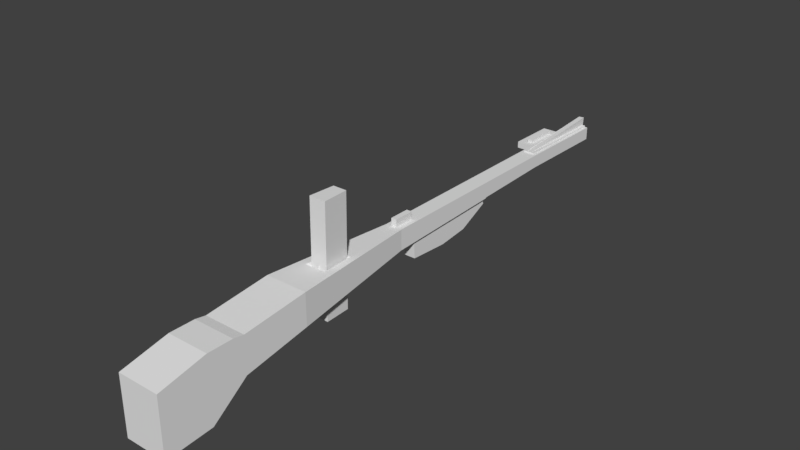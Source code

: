 # Source: rifle.blend  (saved by Blender 2.78.0; exported with 4.5.12 LTS)
import bpy
from mathutils import Matrix  # noqa: F401  (used for matrix-valued properties, if any)

bpy.ops.wm.read_factory_settings(use_empty=True)
scene = bpy.context.scene
scene.name = 'Scene'

# ---- collections
col_collection_1 = bpy.data.collections.new('Collection 1'); scene.collection.children.link(col_collection_1)

# ---- world
world_world = bpy.data.worlds.new('World'); scene.world = world_world
world_world.color = (0.05088, 0.05088, 0.05088)
world_world.use_sun_shadow = False
world_world.sun_shadow_jitter_overblur = 0.0
world_world.cycles.sampling_method = 'MANUAL'

# ---- meshes
me_cube_002 = bpy.data.meshes.new('Cube.002')
me_cube_002.from_pydata([(-0.2599, 0.03097, -0.1367), (-0.2599, 0.03039, 0.1287), (-0.2599, 2.551, -0.04427), (-0.2599, 2.552, 0.1287), (-0.0333, 0.03097, -0.1367), (-0.0333, 0.03039, 0.1287), (-0.0333, 2.551, -0.04427), (-0.0333, 2.552, 0.1287), (-0.2599, 2.275, -0.05307), (-0.2599, 1.861, -0.06627), (-0.2599, 1.447, -0.07946), (-0.2599, 1.411, -0.09266), (-0.2599, 0.9971, -0.1059), (-0.2599, 0.583, -0.1191), (-0.2599, 0.5827, 0.1287), (-0.2599, 0.997, 0.1287), (-0.2599, 1.411, 0.1287), (-0.2599, 1.447, 0.1287), (-0.2599, 1.861, 0.1287), (-0.2599, 2.276, 0.1287), (-0.0333, 0.583, -0.1191), (-0.0333, 0.9971, -0.1059), (-0.0333, 1.411, -0.09266), (-0.0333, 1.447, -0.07946), (-0.0333, 1.861, -0.06627), (-0.0333, 2.275, -0.05307), (-0.0333, 2.276, 0.1287), (-0.0333, 1.861, 0.1287), (-0.0333, 1.447, 0.1287), (-0.0333, 1.411, 0.1287), (-0.0333, 0.997, 0.1287), (-0.0333, 0.5827, 0.1287), (-0.0333, -0.2508, 0.1287), (-0.0333, -0.25, -0.1456), (-0.2599, -0.2508, 0.1287), (-0.2599, -0.25, -0.1456), (-0.4288, -2.015, 0.1525), (-0.4288, -2.014, -0.274), (0.1355, -2.015, 0.1525), (0.1355, -2.014, -0.274), (-0.2599, 3.85, -0.0545), (-0.2599, 3.851, 0.1185), (-0.0333, 3.85, -0.0545), (-0.0333, 3.851, 0.1185), (-0.1466, 2.551, -0.04427), (-0.1466, 2.552, 0.1287), (-0.1466, 0.03097, -0.1367), (-0.1466, 0.03039, 0.1287), (-0.1466, -3.998, -0.8317), (-0.1466, -3.998, -0.04647), (-0.1466, 2.276, 0.1287), (-0.1466, 1.861, 0.1287), (-0.1466, 1.447, 0.1287), (-0.1466, 1.411, 0.1287), (-0.1466, 0.997, 0.1287), (-0.1466, 0.5827, 0.1287), (-0.1466, 2.275, -0.05307), (-0.1466, 1.861, -0.06627), (-0.1466, 1.447, -0.07946), (-0.1466, 1.411, -0.09266), (-0.1466, 0.9971, -0.1059), (-0.1466, 0.583, -0.1191), (-0.1466, -2.89, -0.424), (-0.1466, -2.89, 0.0625), (-0.1466, -3.034, -0.533), (-0.1466, -3.373, -0.7873), (-0.1466, -3.034, 0.08671), (-0.1466, -3.373, 0.08671), (-0.1466, -0.2508, 0.1287), (-0.1466, -0.25, -0.1456), (-0.1466, -2.015, 0.1525), (-0.1466, -2.014, -0.274), (-0.1466, 3.85, -0.0545), (-0.1466, 3.851, 0.1185), (-0.1844, 2.551, -0.04427), (-0.2222, 2.551, -0.04427), (-0.1844, 0.03039, 0.1287), (-0.2222, 0.03039, 0.1287), (-0.1844, 2.275, -0.05307), (-0.2222, 2.275, -0.05307), (-0.1844, 1.861, -0.06627), (-0.2222, 1.861, -0.06627), (-0.1844, 1.447, -0.07946), (-0.2222, 1.447, -0.07946), (-0.1844, 1.411, -0.09266), (-0.2222, 1.411, -0.09266), (-0.2222, 0.9971, -0.1059), (-0.2222, 0.583, -0.1191), (-0.1844, -0.25, -0.1456), (-0.2222, -0.25, -0.1456), (-0.2407, -2.014, -0.274), (-0.3347, -2.014, -0.274), (-0.1844, 3.85, -0.0545), (-0.2222, 3.85, -0.0545), (-0.2222, 2.552, 0.1287), (-0.1844, 2.552, 0.1287), (-0.2222, 0.03097, -0.1367), (-0.1844, 0.03097, -0.1367), (-0.2222, 2.276, 0.1287), (-0.1844, 2.276, 0.1287), (-0.2222, 1.861, 0.1287), (-0.1844, 1.861, 0.1287), (-0.2222, 1.447, 0.1287), (-0.1844, 1.447, 0.1287), (-0.2222, 1.411, 0.1287), (-0.1844, 1.411, 0.1287), (-0.2222, 0.997, 0.1287), (-0.1844, 0.997, 0.1287), (-0.2222, 0.5827, 0.1287), (-0.1844, 0.5827, 0.1287), (-0.2222, -0.2508, 0.1287), (-0.1844, -0.2508, 0.1287), (-0.3347, -2.015, 0.1525), (-0.2407, -2.015, 0.1525), (-0.2222, 3.851, 0.1185), (-0.1844, 3.851, 0.1185), (-0.1089, 2.552, 0.1287), (-0.07108, 2.552, 0.1287), (-0.1089, 0.03097, -0.1367), (-0.07108, 0.03097, -0.1367), (-0.1089, 2.276, 0.1287), (-0.07108, 2.276, 0.1287), (-0.1089, 1.861, 0.1287), (-0.07108, 1.861, 0.1287), (-0.1089, 1.447, 0.1287), (-0.07108, 1.447, 0.1287), (-0.1089, 1.411, 0.1287), (-0.07108, 1.411, 0.1287), (-0.1089, 0.997, 0.1287), (-0.07108, 0.997, 0.1287), (-0.1089, 0.5827, 0.1287), (-0.07108, 0.5827, 0.1287), (-0.1089, -0.2508, 0.1287), (-0.07108, -0.2508, 0.1287), (-0.05258, -2.015, 0.1525), (0.04146, -2.015, 0.1525), (-0.1089, 3.851, 0.1185), (-0.07108, 3.851, 0.1185), (-0.07108, 2.551, -0.04427), (-0.1089, 2.551, -0.04427), (-0.07108, 0.03039, 0.1287), (-0.1089, 0.03039, 0.1287), (-0.07108, 2.275, -0.05307), (-0.1089, 2.275, -0.05307), (-0.07108, 1.861, -0.06627), (-0.1089, 1.861, -0.06627), (-0.07108, 1.447, -0.07946), (-0.1089, 1.447, -0.07946), (-0.07108, 1.411, -0.09266), (-0.1089, 1.411, -0.09266), (-0.07108, 0.9971, -0.1059), (-0.07108, 0.583, -0.1191), (-0.07108, -0.25, -0.1456), (-0.1089, -0.25, -0.1456), (0.04146, -2.014, -0.274), (-0.05258, -2.014, -0.274), (-0.07108, 3.85, -0.0545), (-0.1089, 3.85, -0.0545), (-0.2599, 0.03068, -0.003983), (-0.2599, 2.551, 0.04221), (-0.2599, 0.5829, 0.004816), (-0.2599, 0.9971, 0.01142), (-0.2599, 1.411, 0.01801), (-0.2599, 1.447, 0.02461), (-0.2599, 1.861, 0.03121), (-0.2599, 2.275, 0.03781), (-0.2599, -0.2504, -0.008461), (-0.4288, -2.015, -0.06079), (-0.2599, 3.851, 0.03198), (-0.2222, 3.851, 0.03198), (-0.1844, 3.851, 0.03198), (-0.0333, 2.551, 0.04221), (-0.0333, 0.03068, -0.003983), (-0.0333, 2.275, 0.03781), (-0.0333, 1.861, 0.03121), (-0.0333, 1.447, 0.02461), (-0.0333, 1.411, 0.01801), (-0.0333, 0.9971, 0.01142), (-0.0333, 0.5829, 0.004816), (-0.0333, -0.2504, -0.008461), (0.1355, -2.015, -0.06079), (-0.0333, 3.851, 0.03198), (-0.1089, 3.851, 0.03198), (-0.07108, 3.851, 0.03198), (-0.1844, 2.552, 0.1483), (-0.1466, 2.552, 0.1483), (-0.1844, 3.851, 0.1381), (-0.1466, 3.851, 0.1381), (-0.2222, 2.552, 0.1483), (-0.2222, 3.851, 0.1381), (-0.1089, 2.552, 0.1483), (-0.07108, 2.552, 0.1483), (-0.1089, 3.851, 0.1381), (-0.07108, 3.851, 0.1381), (-0.1925, 2.555, 0.1403), (-0.1549, 2.555, 0.1433), (-0.176, 3.85, 0.2491), (-0.1384, 3.849, 0.2521), (-0.1172, 2.554, 0.1463), (-0.1007, 3.849, 0.2551), (-0.1089, 0.03039, 0.2318), (-0.1466, 0.03039, 0.2318), (-0.1844, -0.2508, 0.2318), (-0.1466, -0.2508, 0.2318), (-0.1844, 0.03039, 0.2318), (-0.1089, -0.2508, 0.2318), (-0.1655, -0.2508, 0.1287), (-0.1936, -2.015, 0.1525), (-0.1466, -1.133, 0.1406), (-0.2033, -0.2508, 0.1287), (-0.2877, -2.015, 0.1525), (-0.2125, -1.133, 0.1406), (-0.2784, -1.133, 0.1406), (-0.1277, -0.2508, 0.1287), (-0.08996, -0.2508, 0.1287), (-0.0996, -2.015, 0.1525), (-0.005558, -2.015, 0.1525), (-0.01481, -1.133, 0.1406), (-0.08072, -1.133, 0.1406), (-0.04776, -1.133, 0.1406), (-0.2455, -1.133, 0.1406), (-0.1796, -1.133, 0.1406), (-0.1137, -1.133, 0.1406), (-0.1561, -0.2508, 0.1287), (-0.1701, -2.015, 0.1525), (-0.1466, -1.574, 0.1465), (-0.1938, -0.2508, 0.1287), (-0.2642, -2.015, 0.1525), (-0.2266, -1.574, 0.1465), (-0.3066, -1.574, 0.1465), (-0.1183, -0.2508, 0.1287), (-0.08052, -0.2508, 0.1287), (-0.07609, -2.015, 0.1525), (0.01795, -2.015, 0.1525), (0.01333, -1.574, 0.1465), (-0.06665, -1.574, 0.1465), (-0.175, -0.2508, 0.1287), (-0.2172, -2.015, 0.1525), (-0.1466, -0.6919, 0.1346), (-0.2127, -0.2508, 0.1287), (-0.3112, -2.015, 0.1525), (-0.1985, -0.6919, 0.1346), (-0.2503, -0.6919, 0.1346), (-0.1372, -0.2508, 0.1287), (-0.09941, -0.2508, 0.1287), (-0.1231, -2.015, 0.1525), (-0.02907, -2.015, 0.1525), (-0.04294, -0.6919, 0.1346), (-0.09478, -0.6919, 0.1346), (-0.02666, -1.574, 0.1465), (-0.06886, -0.6919, 0.1346), (-0.03128, -1.133, 0.1406), (-0.06424, -1.133, 0.1406), (-0.2666, -1.574, 0.1465), (-0.2244, -0.6919, 0.1346), (-0.229, -1.133, 0.1406), (-0.262, -1.133, 0.1406), (-0.1866, -1.574, 0.1465), (-0.1725, -0.6919, 0.1346), (-0.1631, -1.133, 0.1406), (-0.1961, -1.133, 0.1406), (-0.1066, -1.574, 0.1465), (-0.1207, -0.6919, 0.1346), (-0.09719, -1.133, 0.1406), (-0.1301, -1.133, 0.1406), (-0.1337, -0.6919, 0.1346), (-0.1077, -0.6919, 0.1346), (-0.08664, -1.574, 0.1465), (-0.1855, -0.6919, 0.1346), (-0.1596, -0.6919, 0.1346), (-0.1666, -1.574, 0.1465), (-0.2373, -0.6919, 0.1346), (-0.2114, -0.6919, 0.1346), (-0.2466, -1.574, 0.1465), (-0.08182, -0.6919, 0.1346), (-0.0559, -0.6919, 0.1346), (-0.006665, -1.574, 0.1465), (-0.04665, -1.574, 0.1465), (-0.2866, -1.574, 0.1465), (-0.2066, -1.574, 0.1465), (-0.1266, -1.574, 0.1465), (-0.06424, -1.133, 0.1406), (-0.04776, -1.133, 0.1406), (-0.229, -1.133, 0.1406), (-0.2125, -1.133, 0.1406), (-0.262, -1.133, 0.1406), (-0.2455, -1.133, 0.1406), (-0.1631, -1.133, 0.1406), (-0.1466, -1.133, 0.1406), (-0.1961, -1.133, 0.1406), (-0.1796, -1.133, 0.1406), (-0.09719, -1.133, 0.1406), (-0.08072, -1.133, 0.1406), (-0.1301, -1.133, 0.1406), (-0.1137, -1.133, 0.1406), (-0.1466, -1.574, 0.1465), (-0.2266, -1.574, 0.1465), (-0.06665, -1.574, 0.1465), (-0.02666, -1.574, 0.1465), (-0.03128, -1.133, 0.1406), (-0.2666, -1.574, 0.1465), (-0.1866, -1.574, 0.1465), (-0.1066, -1.574, 0.1465), (-0.08664, -1.574, 0.1465), (-0.1666, -1.574, 0.1465), (-0.2466, -1.574, 0.1465), (-0.006665, -1.574, 0.1465), (-0.04665, -1.574, 0.1465), (-0.2866, -1.574, 0.1465), (-0.2066, -1.574, 0.1465), (-0.1266, -1.574, 0.1465), (-0.08084, -1.178, 0.1067), (-0.06769, -1.178, 0.1067), (-0.2124, -1.178, 0.1067), (-0.1993, -1.178, 0.1067), (-0.2387, -1.178, 0.1067), (-0.2256, -1.178, 0.1067), (-0.1598, -1.178, 0.1067), (-0.1466, -1.178, 0.1067), (-0.1861, -1.178, 0.1067), (-0.1729, -1.178, 0.1067), (-0.1072, -1.178, 0.1067), (-0.094, -1.178, 0.1067), (-0.1335, -1.178, 0.1067), (-0.1203, -1.178, 0.1067), (-0.1466, -1.53, 0.1114), (-0.2105, -1.53, 0.1114), (-0.08277, -1.53, 0.1114), (-0.05084, -1.53, 0.1114), (-0.05453, -1.178, 0.1067), (-0.2424, -1.53, 0.1114), (-0.1786, -1.53, 0.1114), (-0.1147, -1.53, 0.1114), (-0.09873, -1.53, 0.1114), (-0.1626, -1.53, 0.1114), (-0.2264, -1.53, 0.1114), (-0.03487, -1.53, 0.1114), (-0.0668, -1.53, 0.1114), (-0.2584, -1.53, 0.1114), (-0.1945, -1.53, 0.1114), (-0.1307, -1.53, 0.1114), (-0.08084, -1.17, -0.5223), (-0.06769, -1.17, -0.5223), (-0.2124, -1.17, -0.5223), (-0.1993, -1.17, -0.5223), (-0.2387, -1.17, -0.5223), (-0.2256, -1.17, -0.5223), (-0.1598, -1.17, -0.5223), (-0.1466, -1.17, -0.5223), (-0.1861, -1.17, -0.5223), (-0.1729, -1.17, -0.5223), (-0.1072, -1.17, -0.5223), (-0.094, -1.17, -0.5223), (-0.1335, -1.17, -0.5223), (-0.1203, -1.17, -0.5223), (-0.1466, -1.522, -0.5176), (-0.2105, -1.522, -0.5176), (-0.08277, -1.522, -0.5176), (-0.05084, -1.522, -0.5176), (-0.05453, -1.17, -0.5223), (-0.2424, -1.522, -0.5176), (-0.1786, -1.522, -0.5176), (-0.1147, -1.522, -0.5176), (-0.09873, -1.522, -0.5176), (-0.1626, -1.522, -0.5176), (-0.2264, -1.522, -0.5176), (-0.03487, -1.522, -0.5176), (-0.0668, -1.522, -0.5176), (-0.2584, -1.522, -0.5176), (-0.1945, -1.522, -0.5176), (-0.1307, -1.522, -0.5176), (-0.1844, 0.04435, -0.3902), (-0.1466, 0.04435, -0.3902), (-0.1089, 1.425, -0.1778), (-0.1466, 1.425, -0.1778), (-0.1089, 1.01, -0.3769), (-0.1466, 1.01, -0.3769), (-0.1089, 0.5964, -0.4233), (-0.1466, 0.5964, -0.4233), (-0.1844, 1.425, -0.1778), (-0.2222, 1.425, -0.1778), (-0.1844, 1.01, -0.3769), (-0.2222, 1.01, -0.3769), (-0.1844, 0.5964, -0.4233), (-0.2222, 0.5964, -0.4233), (-0.2222, 0.04435, -0.3902), (-0.1089, 0.04435, -0.3902), (-0.07108, 0.04435, -0.3902), (-0.07108, 1.425, -0.1778), (-0.07108, 1.01, -0.3769), (-0.07108, 0.5964, -0.4233), (-0.1466, -3.998, -0.4391), (-0.1466, -3.998, -0.6354), (-0.1466, -3.998, -0.2428), (-0.3298, 3.526, 0.07778), (-0.5395, 3.445, 0.07842), (-0.5395, 3.12, 0.08097), (-0.2599, 3.039, 0.08161), (-0.3997, 2.876, 0.08289), (-0.2599, 3.364, 0.07906), (-0.5395, 3.201, 0.08033), (-0.5395, 3.201, 0.03709), (-0.5395, 3.201, -0.006145), (-0.5395, 2.876, -0.003587), (-0.5395, 2.876, 0.01803), (-0.5395, 3.526, 0.05616), (-0.5395, 3.526, 0.07778), (-0.5395, 3.201, 0.05871), (-0.5395, 2.876, 0.03965), (-0.5395, 2.876, 0.06127), (-0.5395, 2.876, 0.08289), (-0.5395, 3.201, 0.01547), (-0.5395, 3.526, -0.008703), (-0.5395, 3.526, 0.01292), (-0.5395, 3.526, 0.03454), (-0.2599, 3.526, 0.0994), (-0.2599, 3.526, 0.01292), (-0.2599, 2.876, 0.1045), (-0.2599, 2.876, 0.06127), (-0.2599, 3.526, 0.05616), (-0.2599, 2.876, 0.01803), (-0.2599, 2.876, -0.02521), (-0.2599, 3.525, -0.03032), (-0.2599, 2.551, 0.02059), (-0.2599, 3.85, 0.01036), (-0.2599, 2.876, -0.04683), (-0.2599, 3.526, 0.121), (-0.2599, 2.552, 0.1071), (-0.2599, 3.851, 0.09684), (-0.2599, 2.876, 0.03965), (-0.2599, 3.526, -0.008703), (-0.2599, 2.876, -0.003587), (-0.2599, 3.201, -0.02776), (-0.3997, 3.526, 0.07778), (-0.2599, 3.526, 0.07778), (-0.2599, 2.876, 0.08289), (-0.5395, 3.364, 0.07906), (-0.2599, 3.201, 0.102), (-0.2599, 3.526, 0.03454), (-0.2599, 3.851, 0.0536), (-0.2599, 2.551, 0.06383), (-0.2599, 2.877, 0.1261), (-0.2599, 3.525, -0.05194), (-0.2599, 3.85, -0.03288), (-0.2599, 2.551, -0.02265), (-0.2599, 3.201, 0.08033), (-0.2599, 3.201, -0.006145), (-0.5395, 3.039, 0.08161), (-0.2599, 3.851, 0.07522), (-0.2599, 2.552, 0.08545), (-0.2599, 3.201, 0.1236), (-0.2599, 3.201, -0.04938), (-0.2599, 3.85, -0.01126), (-0.2599, 2.551, -0.001029), (-0.2599, 3.445, 0.07842), (-0.4696, 2.876, 0.08289), (-0.2599, 3.12, 0.08097), (-0.3298, 3.201, 0.08033), (-0.5395, 2.958, 0.08225), (-0.5395, 3.282, 0.07969), (-0.4696, 3.526, 0.07778), (-0.2599, 3.282, 0.07969), (-0.3298, 2.876, 0.08289), (-0.2599, 2.958, 0.08225), (-0.4696, 3.201, 0.08033), (-0.4696, 3.039, 0.08161), (-0.3298, 3.039, 0.08161), (-0.3997, 2.958, 0.08225), (-0.4696, 3.364, 0.07906), (-0.3298, 3.364, 0.07906), (-0.3997, 3.445, 0.07842), (-0.3298, 3.445, 0.07842), (-0.3298, 3.282, 0.07969), (-0.4696, 3.282, 0.07969), (-0.3298, 3.12, 0.08097), (-0.3298, 2.958, 0.08225), (-0.4696, 2.958, 0.08225), (-0.4696, 3.12, 0.08097), (-0.4696, 3.445, 0.07842), (-0.5395, 3.161, 0.08065), (-0.5395, 3.485, 0.0781), (-0.2949, 3.526, 0.07778), (-0.2599, 3.485, 0.0781), (-0.5046, 2.876, 0.08289), (-0.2599, 3.161, 0.08065), (-0.2949, 3.201, 0.08033), (-0.5395, 2.998, 0.08193), (-0.5395, 3.323, 0.07937), (-0.4347, 3.526, 0.07778), (-0.2599, 3.323, 0.07937), (-0.3648, 2.876, 0.08289), (-0.2599, 2.998, 0.08193), (-0.4347, 3.201, 0.08033), (-0.5046, 3.039, 0.08161), (-0.3648, 3.039, 0.08161), (-0.3997, 2.917, 0.08257), (-0.5046, 3.364, 0.07906), (-0.3648, 3.364, 0.07906), (-0.3997, 3.404, 0.07874), (-0.5395, 3.079, 0.08129), (-0.5395, 3.404, 0.07874), (-0.3648, 3.526, 0.07778), (-0.2599, 3.404, 0.07874), (-0.4347, 2.876, 0.08289), (-0.2599, 3.079, 0.08129), (-0.3648, 3.201, 0.08033), (-0.5395, 2.917, 0.08257), (-0.5395, 3.242, 0.08001), (-0.5046, 3.526, 0.07778), (-0.2599, 3.242, 0.08001), (-0.2949, 2.876, 0.08289), (-0.2599, 2.917, 0.08257), (-0.5046, 3.201, 0.08033), (-0.4347, 3.039, 0.08161), (-0.2949, 3.039, 0.08161), (-0.4347, 3.364, 0.07906), (-0.2949, 3.364, 0.07906), (-0.3997, 3.485, 0.0781), (-0.3648, 3.445, 0.07842), (-0.2949, 3.445, 0.07842), (-0.3298, 3.404, 0.07874), (-0.3298, 3.485, 0.0781), (-0.3648, 3.282, 0.07969), (-0.2949, 3.282, 0.07969), (-0.3298, 3.242, 0.08001), (-0.3298, 3.323, 0.07937), (-0.5046, 3.282, 0.07969), (-0.4347, 3.282, 0.07969), (-0.4696, 3.242, 0.08001), (-0.4696, 3.323, 0.07937), (-0.3648, 3.12, 0.08097), (-0.2949, 3.12, 0.08097), (-0.3298, 3.079, 0.08129), (-0.3298, 3.161, 0.08065), (-0.3648, 2.958, 0.08225), (-0.2949, 2.958, 0.08225), (-0.3298, 2.917, 0.08257), (-0.3298, 2.998, 0.08193), (-0.5046, 2.958, 0.08225), (-0.4347, 2.958, 0.08225), (-0.4696, 2.917, 0.08257), (-0.4696, 2.998, 0.08193), (-0.5046, 3.12, 0.08097), (-0.4347, 3.12, 0.08097), (-0.4696, 3.079, 0.08129), (-0.4696, 3.161, 0.08065), (-0.5046, 3.445, 0.07842), (-0.4347, 3.445, 0.07842), (-0.4696, 3.404, 0.07874), (-0.4696, 3.485, 0.0781), (-0.4347, 3.485, 0.0781), (-0.4347, 3.404, 0.07874), (-0.5046, 3.404, 0.07874), (-0.4347, 3.161, 0.08065), (-0.4347, 3.079, 0.08129), (-0.5046, 3.079, 0.08129), (-0.4347, 2.998, 0.08193), (-0.4347, 2.917, 0.08257), (-0.5046, 2.917, 0.08257), (-0.2949, 2.998, 0.08193), (-0.2949, 2.917, 0.08257), (-0.3648, 2.917, 0.08257), (-0.2949, 3.161, 0.08065), (-0.2949, 3.079, 0.08129), (-0.3648, 3.079, 0.08129), (-0.4347, 3.323, 0.07937), (-0.4347, 3.242, 0.08001), (-0.5046, 3.242, 0.08001), (-0.2949, 3.323, 0.07937), (-0.2949, 3.242, 0.08001), (-0.3648, 3.242, 0.08001), (-0.2949, 3.485, 0.0781), (-0.2949, 3.404, 0.07874), (-0.3648, 3.404, 0.07874), (-0.3648, 3.485, 0.0781), (-0.3648, 3.323, 0.07937), (-0.5046, 3.323, 0.07937), (-0.3648, 3.161, 0.08065), (-0.3648, 2.998, 0.08193), (-0.5046, 2.998, 0.08193), (-0.5046, 3.161, 0.08065), (-0.5046, 3.485, 0.0781), (-0.4347, 3.202, 0.1306), (-0.3997, 3.202, 0.1305), (-0.3649, 3.039, 0.1267), (-0.3998, 3.039, 0.1269), (-0.3998, 3.08, 0.1278), (-0.3647, 3.364, 0.134), (-0.3996, 3.364, 0.1341), (-0.3997, 3.242, 0.1314), (-0.3996, 3.405, 0.135), (-0.3998, 2.999, 0.126), (-0.3998, 2.958, 0.1251), (-0.3997, 3.161, 0.1296), (-0.3998, 3.12, 0.1287), (-0.3997, 3.323, 0.1332), (-0.3997, 3.283, 0.1323), (-0.3647, 3.283, 0.1322), (-0.3648, 3.12, 0.1286), (-0.3649, 2.958, 0.1249), (-0.3648, 3.202, 0.1304), (-0.4347, 3.039, 0.127), (-0.4346, 3.364, 0.1342), (-0.4346, 3.283, 0.1324), (-0.4348, 2.958, 0.1252), (-0.4347, 3.12, 0.1288), (-0.4346, 3.405, 0.1352), (-0.4347, 3.161, 0.1297), (-0.4347, 3.08, 0.1279), (-0.4348, 2.999, 0.1261), (-0.3648, 3.08, 0.1276), (-0.4346, 3.323, 0.1333), (-0.4346, 3.242, 0.1315), (-0.3648, 3.242, 0.1313), (-0.3647, 3.405, 0.1349), (-0.3647, 3.323, 0.1331), (-0.3648, 3.161, 0.1295), (-0.3649, 2.999, 0.1258), (-0.4288, -2.015, 0.1525), (-0.4288, -2.89, 0.0625), (0.1355, -2.89, 0.0625), (0.1355, -2.89, -0.424), (-0.4288, -2.014, -0.274), (-0.4288, -2.89, -0.424), (-0.3347, -2.89, -0.424), (-0.4288, -2.89, -0.1808), (0.1355, -2.89, -0.1808), (0.04146, -2.89, 0.0625), (0.1355, -2.015, 0.1525), (0.1355, -2.014, -0.274), (0.04146, -2.015, 0.1525), (0.1355, -2.015, -0.06079), (-0.4288, -2.015, -0.06079), (-0.3347, -2.014, -0.274), (-0.05258, -2.89, -0.424), (-0.1466, -2.89, -0.424), (-0.2407, -2.89, 0.0625), (-0.1466, -2.89, 0.0625), (-0.1701, -2.015, 0.1525), (-0.1466, -2.015, 0.1525), (-0.05258, -2.014, -0.274), (-0.1466, -2.014, -0.274), (-0.2407, -2.89, -0.424), (-0.2407, -2.014, -0.274), (-0.3347, -2.89, 0.0625), (-0.3347, -2.015, 0.1525), (-0.2642, -2.015, 0.1525), (-0.2407, -2.015, 0.1525), (-0.05258, -2.89, 0.0625), (-0.07609, -2.015, 0.1525), (-0.05258, -2.015, 0.1525), (0.01795, -2.015, 0.1525), (0.04146, -2.89, -0.424), (0.04146, -2.014, -0.274), (-0.1809, -2.205, -0.4702), (-0.1809, -2.228, -0.4702), (-0.1809, -2.228, -0.327), (-0.1809, -2.085, -0.327), (-0.03768, -2.205, -0.4702), (-0.03768, -2.085, -0.327), (-0.03768, -2.228, -0.4702), (-0.03768, -2.228, -0.327), (-0.2172, -2.015, 0.1525), (-0.1936, -2.015, 0.1525), (-0.3112, -2.015, 0.1525), (-0.2877, -2.015, 0.1525), (-0.1231, -2.015, 0.1525), (-0.0996, -2.015, 0.1525), (-0.02907, -2.015, 0.1525), (-0.005558, -2.015, 0.1525), (-0.1307, -1.502, 0.9574), (-0.1945, -1.502, 0.9574), (-0.2584, -1.502, 0.9574), (-0.0668, -1.502, 0.9574), (-0.03487, -1.502, 0.9574), (-0.2264, -1.502, 0.9574), (-0.1626, -1.502, 0.9574), (-0.09873, -1.502, 0.9574), (-0.1147, -1.502, 0.9574), (-0.1786, -1.502, 0.9574), (-0.2424, -1.502, 0.9574), (-0.05453, -1.15, 0.9527), (-0.05084, -1.502, 0.9574), (-0.08277, -1.502, 0.9574), (-0.2105, -1.502, 0.9574), (-0.1466, -1.502, 0.9574), (-0.1203, -1.15, 0.9527), (-0.1335, -1.15, 0.9527), (-0.094, -1.15, 0.9527), (-0.1072, -1.15, 0.9527), (-0.1729, -1.15, 0.9527), (-0.1861, -1.15, 0.9527), (-0.1466, -1.15, 0.9527), (-0.1598, -1.15, 0.9527), (-0.2256, -1.15, 0.9527), (-0.2387, -1.15, 0.9527), (-0.1993, -1.15, 0.9527), (-0.2124, -1.15, 0.9527), (-0.06769, -1.15, 0.9527), (-0.08084, -1.15, 0.9527), (-0.1466, -3.998, -0.8317), (-0.1466, -3.998, -0.04647), (-0.1466, -2.89, -0.424), (-0.1466, -2.89, 0.0625), (-0.1466, -3.034, -0.533), (-0.1466, -3.373, -0.7873), (-0.1466, -3.034, 0.08671), (-0.1466, -3.373, 0.08671), (-0.1466, -3.998, -0.4391), (-0.1466, -3.998, -0.6354), (-0.1466, -3.998, -0.2428), (-0.4288, -2.89, 0.0625), (0.1355, -3.034, 0.08671), (0.1355, -2.89, 0.0625), (0.1355, -3.034, -0.533), (0.1355, -2.89, -0.424), (-0.4288, -2.89, -0.424), (-0.3347, -2.89, -0.424), (-0.4288, -2.89, -0.1808), (0.1355, -2.89, -0.1808), (0.04146, -2.89, 0.0625), (-0.4288, -3.034, 0.08671), (-0.4288, -3.034, -0.533), (-0.3347, -3.034, -0.533), (-0.4288, -3.034, -0.2231), (0.1355, -3.034, -0.2231), (0.04146, -3.034, 0.08671), (-0.05258, -2.89, -0.424), (-0.1466, -2.89, -0.424), (-0.2407, -2.89, 0.0625), (-0.1466, -2.89, 0.0625), (-0.05258, -3.034, -0.533), (-0.1466, -3.034, -0.533), (-0.2407, -3.034, 0.08671), (-0.1466, -3.034, 0.08671), (-0.2407, -2.89, -0.424), (-0.2407, -3.034, -0.533), (-0.3347, -2.89, 0.0625), (-0.3347, -3.034, 0.08671), (-0.05258, -2.89, 0.0625), (-0.05258, -3.034, 0.08671), (0.04146, -2.89, -0.424), (0.04146, -3.034, -0.533), (0.04146, -3.034, 0.08671), (0.04146, -3.034, -0.533), (0.1355, -3.034, -0.533), (-0.05258, -3.034, 0.08671), (-0.1466, -3.034, 0.08671), (-0.2407, -3.034, 0.08671), (-0.3347, -3.034, -0.533), (-0.4288, -3.034, -0.2231), (-0.4288, -3.034, -0.533), (0.1355, -3.034, -0.2231), (0.1355, -3.034, 0.08671), (-0.3347, -3.034, 0.08671), (-0.4288, -3.034, 0.08671), (-0.2407, -3.034, -0.533), (-0.1466, -3.034, -0.533), (-0.05258, -3.034, -0.533), (-0.05258, -3.034, 0.08671), (0.1355, -3.034, 0.08671), (0.04146, -3.034, 0.08671), (-0.3347, -3.034, 0.08671), (0.04146, -3.034, -0.533), (-0.1466, -3.034, 0.08671), (-0.2407, -3.034, 0.08671), (0.1355, -3.034, -0.533), (0.1355, -3.034, -0.2231), (-0.1466, -3.034, -0.533), (-0.05258, -3.034, -0.533), (-0.4288, -3.034, 0.08671), (-0.4288, -3.034, -0.2231), (-0.4288, -3.034, -0.533), (-0.3347, -3.034, -0.533), (-0.2407, -3.034, -0.533), (-0.4288, -3.998, -0.5258), (-0.4288, -3.998, -0.04647), (0.1355, -3.998, -0.5258), (0.1355, -3.998, -0.8317), (0.04146, -3.998, -0.8317), (-0.3347, -3.998, -0.04647), (-0.4288, -3.373, 0.08671), (-0.4288, -3.373, -0.7873), (-0.4288, -3.998, -0.8317), (0.1355, -3.998, -0.04647), (0.1355, -3.373, 0.08671), (0.1355, -3.373, -0.7873), (-0.3347, -3.373, -0.7873), (-0.4288, -3.373, -0.3503), (0.1355, -3.373, -0.3503), (0.04146, -3.373, 0.08671), (-0.1701, -3.998, -0.8317), (-0.1466, -3.998, -0.8317), (-0.1231, -3.998, -0.04647), (-0.1466, -3.998, -0.04647), (-0.05258, -3.373, -0.7873), (-0.1466, -3.373, -0.7873), (-0.2407, -3.373, 0.08671), (-0.1466, -3.373, 0.08671), (-0.1466, -3.998, -0.6354), (-0.2172, -3.998, -0.04647), (-0.2407, -3.998, -0.04647), (-0.2407, -3.373, -0.7873), (-0.3347, -3.998, -0.8317), (-0.2407, -3.998, -0.8317), (-0.3347, -3.373, 0.08671), (-0.2407, -3.998, -0.7552), (-0.3347, -3.998, -0.5258), (-0.07609, -3.998, -0.8317), (-0.05258, -3.998, -0.8317), (-0.05258, -3.373, 0.08671), (0.04146, -3.998, -0.04647), (-0.05258, -3.998, -0.04647), (0.04146, -3.373, -0.7873), (0.04146, -3.998, -0.5258), (-0.05258, -3.998, -0.7552), (-0.2407, -3.998, -0.406), (-0.2407, -3.998, -0.5258), (-0.05258, -3.998, -0.406), (-0.05258, -3.998, -0.5258), (-0.2172, -3.998, -0.8317), (-0.1936, -3.998, -0.8317), (-0.07609, -3.998, -0.04647), (-0.0996, -3.998, -0.04647), (-0.1466, -3.998, -0.2428), (-0.1466, -3.998, -0.4391), (-0.1701, -3.998, -0.04647), (-0.1936, -3.998, -0.04647), (-0.2407, -3.998, -0.6023), (-0.2407, -3.998, -0.6788), (-0.1231, -3.998, -0.8317), (-0.0996, -3.998, -0.8317), (-0.05258, -3.998, -0.6023), (-0.05258, -3.998, -0.6788), (-0.2407, -3.998, -0.1663), (-0.2407, -3.998, -0.2862), (-0.05258, -3.998, -0.1663), (-0.05258, -3.998, -0.2862)], [], [(165, 19, 3, 427, 449, 440, 159), (171, 6, 42, 181), (178, 31, 5, 172), (151, 20, 4, 119), (108, 14, 1, 77), (94, 3, 19, 98), (98, 19, 18, 100), (100, 18, 17, 102), (102, 17, 16, 104), (104, 16, 15, 106), (106, 15, 14, 108), (138, 6, 25, 142), (142, 25, 24, 144), (144, 24, 23, 146), (146, 23, 22, 148), (148, 22, 21, 150), (150, 21, 20, 151), (171, 7, 26, 173), (173, 26, 27, 174), (174, 27, 28, 175), (175, 28, 29, 176), (176, 29, 30, 177), (177, 30, 31, 178), (158, 1, 14, 160), (160, 14, 15, 161), (161, 15, 16, 162), (162, 16, 17, 163), (163, 17, 18, 164), (164, 18, 19, 165), (77, 1, 34, 110), (172, 5, 32, 179), (158, 0, 35, 166), (119, 4, 33, 152), (110, 34, 36, 112, 229, 212, 242), (179, 32, 38, 180), (166, 35, 37, 167), (152, 33, 39, 154), (183, 137, 43, 181), (75, 2, 425, 451, 442, 40, 93), (117, 7, 43, 137), (415, 426, 41, 428), (116, 117, 191, 190), (139, 44, 72, 157), (92, 170, 115, 73, 72), (88, 69, 71, 90), (280, 225, 70, 245), (97, 46, 69, 88), (111, 236, 206, 223, 68, 203, 202), (150, 151, 390, 389), (151, 119, 387, 390), (82, 58, 59, 84), (80, 57, 58, 82), (78, 56, 57, 80), (74, 44, 56, 78), (128, 54, 55, 130), (126, 53, 54, 128), (124, 52, 53, 126), (122, 51, 52, 124), (120, 50, 51, 122), (116, 45, 50, 120), (130, 55, 47, 141), (46, 97, 371, 372), (73, 45, 50, 51, 52, 53, 54, 55, 47, 68, 238, 208, 225, 70, 63, 66, 67, 49, 393, 391, 392, 48, 65, 64, 62, 71, 69, 46, 61, 60, 59, 58, 57, 56, 44, 72), (13, 87, 96, 0), (96, 87, 384, 385), (2, 75, 79, 8), (75, 74, 78, 79), (8, 79, 81, 9), (79, 78, 80, 81), (9, 81, 83, 10), (81, 80, 82, 83), (10, 83, 85, 11), (83, 82, 84, 85), (11, 85, 86, 12), (149, 148, 388, 373), (12, 86, 87, 13), (87, 86, 382, 384), (0, 96, 89, 35), (96, 97, 88, 89), (35, 89, 91, 37), (89, 88, 90, 91), (168, 439, 448, 428, 41, 114, 169), (169, 114, 115, 170), (3, 94, 114, 41, 426, 450, 441), (136, 73, 187, 192), (44, 74, 92, 72), (74, 75, 93, 92), (279, 228, 113, 237), (278, 229, 112, 240), (68, 243, 213, 230, 132, 205, 203), (76, 77, 110, 239, 209, 226, 111), (54, 107, 109, 55), (107, 106, 108, 109), (53, 105, 107, 54), (105, 104, 106, 107), (52, 103, 105, 53), (103, 102, 104, 105), (51, 101, 103, 52), (101, 100, 102, 103), (50, 99, 101, 51), (99, 98, 100, 101), (45, 95, 99, 50), (95, 94, 98, 99), (55, 109, 76, 47), (109, 108, 77, 76), (31, 131, 140, 5), (131, 130, 141, 140), (7, 117, 121, 26), (117, 116, 120, 121), (26, 121, 123, 27), (121, 120, 122, 123), (27, 123, 125, 28), (123, 122, 124, 125), (28, 125, 127, 29), (125, 124, 126, 127), (29, 127, 129, 30), (127, 126, 128, 129), (30, 129, 131, 31), (129, 128, 130, 131), (5, 140, 133, 32), (140, 141, 132, 244, 214, 231, 133), (32, 133, 247, 217, 234, 135, 38), (277, 235, 134, 246), (6, 138, 156, 42), (138, 139, 157, 156), (115, 114, 189, 186), (45, 116, 190, 185), (72, 73, 136, 182, 157), (182, 136, 137, 183), (69, 153, 155, 71), (153, 152, 154, 155), (46, 118, 153, 69), (118, 119, 152, 153), (59, 149, 373, 374), (85, 84, 379, 380), (86, 85, 380, 382), (148, 150, 389, 388), (58, 147, 149, 59), (147, 146, 148, 149), (57, 145, 147, 58), (145, 144, 146, 147), (56, 143, 145, 57), (143, 142, 144, 145), (44, 139, 143, 56), (139, 138, 142, 143), (119, 118, 386, 387), (84, 59, 374, 379), (93, 169, 170, 92), (40, 443, 452, 424, 168, 169, 93), (416, 438, 168, 424), (34, 166, 167, 36), (1, 158, 166, 34), (9, 164, 165, 8), (10, 163, 164, 9), (11, 162, 163, 10), (12, 161, 162, 11), (13, 160, 161, 12), (0, 158, 160, 13), (8, 165, 159, 423, 453, 444, 2), (157, 182, 183, 156), (156, 183, 181, 42), (33, 179, 180, 39), (4, 172, 179, 33), (21, 177, 178, 20), (22, 176, 177, 21), (23, 175, 176, 22), (24, 174, 175, 23), (25, 173, 174, 24), (6, 171, 173, 25), (20, 178, 172, 4), (7, 171, 181, 43), (187, 186, 196, 197), (188, 184, 186, 189), (185, 190, 198, 195), (190, 191, 193, 192), (95, 45, 185, 184), (137, 136, 192, 193), (114, 94, 188, 189), (73, 115, 186, 187), (117, 137, 193, 191), (94, 95, 184, 188), (194, 195, 197, 196), (195, 198, 199, 197), (186, 184, 194, 196), (190, 192, 199, 198), (184, 185, 195, 194), (192, 187, 197, 199), (200, 201, 203, 205), (201, 204, 202, 203), (76, 111, 202, 204), (47, 76, 204, 201), (141, 47, 201, 200), (132, 141, 200, 205), (276, 249, 216, 233), (275, 250, 219, 251), (274, 248, 218, 252), (273, 253, 210, 227), (272, 254, 220, 255), (271, 242, 212, 256), (270, 257, 207, 224), (269, 258, 221, 259), (268, 241, 211, 260), (267, 261, 215, 232), (266, 262, 222, 263), (265, 238, 208, 264), (262, 265, 264, 222), (213, 243, 265, 262), (243, 68, 238, 265), (248, 266, 263, 218), (132, 230, 266, 248), (230, 213, 262, 266), (235, 267, 232, 134), (219, 252, 281, 282), (263, 222, 294, 291), (258, 268, 260, 221), (206, 236, 268, 258), (236, 111, 241, 268), (238, 269, 259, 208), (68, 223, 269, 238), (223, 206, 258, 269), (225, 270, 224, 70), (261, 267, 303, 302), (235, 277, 307, 297), (254, 271, 256, 220), (209, 239, 271, 254), (239, 110, 242, 271), (241, 272, 255, 211), (111, 226, 272, 241), (226, 209, 254, 272), (228, 273, 227, 113), (222, 264, 293, 294), (267, 235, 297, 303), (250, 274, 252, 219), (214, 244, 274, 250), (244, 132, 248, 274), (247, 275, 251, 217), (133, 231, 275, 247), (231, 214, 250, 275), (234, 276, 233, 135), (217, 251, 276, 234), (277, 249, 298, 307), (249, 277, 246, 216), (218, 263, 291, 292), (257, 270, 304, 301), (253, 278, 240, 210), (225, 280, 310, 295), (256, 212, 229, 278), (257, 279, 237, 207), (270, 225, 295, 304), (260, 211, 284, 289), (261, 280, 245, 215), (280, 261, 302, 310), (253, 273, 305, 300), (300, 305, 335, 330), (286, 285, 315, 316), (295, 310, 340, 325), (305, 296, 326, 335), (284, 283, 313, 314), (310, 302, 332, 340), (283, 286, 316, 313), (282, 281, 311, 312), (301, 304, 334, 331), (296, 309, 339, 326), (281, 292, 322, 311), (304, 295, 325, 334), (309, 301, 331, 339), (299, 282, 312, 329), (264, 208, 288, 293), (256, 278, 308, 285), (251, 219, 282, 299), (278, 253, 300, 308), (252, 218, 292, 281), (211, 255, 283, 284), (220, 256, 285, 286), (255, 220, 286, 283), (279, 257, 301, 309), (276, 251, 299, 306), (228, 279, 309, 296), (208, 259, 287, 288), (221, 260, 289, 290), (249, 276, 306, 298), (273, 228, 296, 305), (259, 221, 290, 287), (332, 333, 363, 362), (338, 330, 360, 368), (333, 327, 357, 363), (315, 338, 368, 345), (327, 337, 367, 357), (323, 318, 348, 353), (337, 328, 358, 367), (324, 323, 353, 354), (321, 324, 354, 351), (322, 321, 351, 352), (328, 336, 366, 358), (320, 319, 349, 350), (319, 314, 344, 349), (336, 329, 359, 366), (287, 290, 320, 317), (288, 287, 317, 318), (306, 299, 329, 336), (289, 284, 314, 319), (290, 289, 319, 320), (298, 306, 336, 328), (292, 291, 321, 322), (291, 294, 324, 321), (294, 293, 323, 324), (307, 298, 328, 337), (293, 288, 318, 323), (297, 307, 337, 327), (285, 308, 338, 315), (303, 297, 327, 333), (308, 300, 330, 338), (302, 303, 333, 332), (370, 362, 678, 670), (343, 346, 694, 697), (342, 341, 699, 698), (361, 364, 676, 679), (356, 369, 671, 684), (341, 352, 688, 699), (364, 355, 685, 676), (369, 361, 679, 671), (359, 342, 698, 681), (362, 363, 677, 678), (368, 360, 680, 672), (363, 357, 683, 677), (345, 368, 672, 695), (357, 367, 673, 683), (329, 312, 342, 359), (339, 331, 361, 369), (334, 325, 355, 364), (311, 322, 352, 341), (326, 339, 369, 356), (331, 334, 364, 361), (312, 311, 341, 342), (313, 316, 346, 343), (340, 332, 362, 370), (314, 313, 343, 344), (335, 326, 356, 365), (325, 340, 370, 355), (316, 315, 345, 346), (330, 335, 365, 360), (317, 320, 350, 347), (318, 317, 347, 348), (381, 376, 378, 383), (379, 374, 376, 381), (383, 378, 372, 371), (384, 383, 371, 385), (380, 379, 381, 382), (382, 381, 383, 384), (376, 375, 377, 378), (375, 389, 390, 377), (374, 373, 375, 376), (373, 388, 389, 375), (378, 377, 386, 372), (377, 390, 387, 386), (97, 96, 385, 371), (118, 46, 372, 386), (419, 438, 414, 405), (430, 416, 424, 452), (427, 3, 441, 417), (449, 427, 417, 435), (435, 417, 437, 445, 484, 456, 504, 397, 491, 463, 511), (440, 449, 435, 418), (159, 440, 418, 429), (438, 416, 413, 414), (420, 429, 408, 404), (429, 418, 409, 408), (438, 419, 439, 168), (423, 159, 429, 420), (453, 423, 420, 431), (434, 419, 405, 406, 508, 460, 488, 433, 501, 394, 481), (444, 453, 431, 421), (2, 444, 421, 425), (425, 421, 432, 451), (432, 446, 430, 422), (451, 432, 422, 442), (442, 422, 443, 40), (417, 441, 450, 437), (430, 446, 402, 412), (419, 434, 448, 439), (418, 435, 510, 462, 490, 398, 503, 455, 483, 410, 409), (421, 431, 446, 432), (422, 430, 452, 443), (237, 113, 647, 662), (36, 167, 632, 618), (167, 37, 622, 632), (39, 180, 631, 629), (207, 237, 662, 663), (38, 135, 630, 628), (233, 216, 669, 651), (246, 134, 650, 668), (232, 215, 667, 649), (91, 90, 643, 633), (245, 70, 639, 666), (113, 227, 646, 647), (90, 71, 641, 643), (216, 246, 668, 669), (112, 36, 618, 645), (215, 245, 666, 667), (71, 155, 640, 641), (70, 224, 638, 639), (227, 210, 665, 646), (135, 233, 651, 630), (240, 112, 645, 664), (155, 154, 653, 640), (134, 232, 649, 650), (180, 38, 628, 631), (154, 39, 629, 653), (210, 240, 664, 665), (37, 91, 633, 622), (224, 207, 663, 638), (446, 431, 403, 402), (434, 415, 428, 448), (445, 437, 415, 434, 482, 454, 502, 399, 489, 461, 509), (437, 450, 426, 415), (402, 411, 413, 412), (408, 409, 407, 401), (407, 400, 507, 459, 487, 436, 500, 395, 480, 406, 405), (401, 407, 405, 414), (403, 404, 411, 402), (409, 410, 506, 458, 486, 447, 499, 396, 479, 400, 407), (404, 408, 401, 411), (411, 401, 414, 413), (581, 508, 406, 480), (431, 420, 404, 403), (580, 512, 400, 479), (416, 430, 412, 413), (579, 493, 447, 486), (497, 573, 614, 587), (498, 551, 606, 590), (576, 496, 436, 487), (513, 556, 609, 601), (574, 501, 433, 517), (573, 518, 470, 498), (572, 519, 471, 520), (571, 481, 394, 521), (543, 554, 608, 605), (569, 523, 472, 524), (568, 516, 469, 525), (567, 526, 459, 507), (566, 527, 473, 528), (565, 515, 468, 529), (467, 534, 599, 592), (563, 531, 474, 532), (562, 485, 457, 533), (561, 534, 467, 495), (560, 535, 475, 536), (559, 514, 466, 537), (558, 538, 458, 506), (557, 539, 476, 540), (556, 513, 465, 541), (555, 542, 396, 499), (554, 543, 477, 544), (553, 492, 464, 545), (552, 546, 395, 500), (551, 547, 478, 548), (550, 488, 460, 549), (547, 550, 549, 478), (470, 517, 550, 547), (517, 433, 488, 550), (515, 551, 548, 468), (578, 494, 584, 617), (498, 470, 547, 551), (496, 552, 500, 436), (468, 548, 552, 496), (548, 478, 546, 552), (543, 553, 545, 477), (556, 539, 604, 609), (539, 467, 592, 604), (513, 554, 544, 465), (515, 565, 611, 602), (554, 513, 601, 608), (493, 555, 499, 447), (465, 544, 555, 493), (544, 477, 542, 555), (539, 556, 541, 476), (573, 498, 590, 614), (534, 578, 617, 599), (503, 557, 540, 455), (398, 495, 557, 503), (495, 467, 539, 557), (483, 558, 506, 410), (455, 540, 558, 483), (540, 476, 538, 558), (535, 559, 537, 475), (463, 491, 559, 535), (491, 397, 514, 559), (510, 560, 536, 462), (435, 511, 560, 510), (511, 463, 535, 560), (490, 561, 495, 398), (462, 536, 561, 490), (536, 475, 534, 561), (531, 562, 533, 474), (456, 484, 562, 531), (484, 445, 485, 562), (514, 563, 532, 466), (397, 504, 563, 514), (504, 456, 531, 563), (565, 527, 603, 611), (466, 532, 564, 494), (532, 474, 530, 564), (527, 565, 529, 473), (570, 522, 597, 613), (505, 570, 613, 600), (492, 566, 528, 464), (527, 566, 612, 603), (492, 553, 607, 582), (512, 567, 507, 400), (464, 528, 567, 512), (528, 473, 526, 567), (523, 568, 525, 472), (461, 489, 568, 523), (489, 399, 516, 568), (485, 569, 524, 457), (445, 509, 569, 485), (509, 461, 523, 569), (577, 505, 600, 616), (457, 524, 570, 505), (524, 472, 522, 570), (519, 571, 521, 471), (454, 482, 571, 519), (482, 434, 481, 571), (516, 572, 520, 469), (399, 502, 572, 516), (502, 454, 519, 572), (564, 530, 598, 610), (469, 520, 573, 497), (520, 471, 518, 573), (518, 574, 517, 470), (471, 521, 574, 518), (521, 394, 501, 574), (566, 492, 582, 612), (472, 525, 575, 522), (525, 469, 497, 575), (526, 576, 487, 459), (473, 529, 576, 526), (529, 468, 496, 576), (575, 497, 587, 615), (474, 533, 577, 530), (533, 457, 505, 577), (553, 543, 605, 607), (475, 537, 578, 534), (537, 466, 494, 578), (538, 579, 486, 458), (476, 541, 579, 538), (541, 465, 493, 579), (542, 580, 479, 396), (477, 545, 580, 542), (545, 464, 512, 580), (546, 581, 480, 395), (478, 549, 581, 546), (549, 460, 508, 581), (617, 584, 585, 591), (616, 600, 583, 593), (615, 587, 588, 595), (613, 597, 596, 589), (610, 598, 594, 586), (588, 590, 606, 602), (594, 593, 607, 605), (593, 583, 582, 607), (585, 586, 608, 601), (586, 594, 605, 608), (592, 591, 609, 604), (591, 585, 601, 609), (584, 610, 586, 585), (596, 595, 611, 603), (595, 588, 602, 611), (583, 589, 612, 582), (589, 596, 603, 612), (600, 613, 589, 583), (587, 614, 590, 588), (597, 615, 595, 596), (598, 616, 593, 594), (599, 617, 591, 592), (522, 575, 615, 597), (551, 515, 602, 606), (494, 564, 610, 584), (530, 577, 616, 598), (653, 629, 621, 652), (632, 622, 623, 625), (631, 628, 620, 626), (645, 618, 619, 644), (650, 649, 667, 666, 639, 637, 648), (643, 641, 635, 642), (622, 633, 624, 623), (633, 643, 642, 624), (639, 638, 663, 662, 647, 636, 637), (647, 646, 665, 664, 645, 644, 636), (628, 630, 627, 620), (630, 651, 669, 668, 650, 648, 627), (641, 640, 634, 635), (640, 653, 652, 634), (618, 632, 625, 619), (629, 631, 626, 621), (655, 656, 657, 654), (654, 657, 659, 658), (658, 659, 661, 660), (660, 661, 656, 655), (654, 658, 660, 655), (659, 657, 656, 661), (353, 348, 692, 687), (367, 358, 682, 673), (354, 353, 687, 686), (351, 354, 686, 689), (352, 351, 689, 688), (358, 366, 674, 682), (350, 349, 691, 690), (349, 344, 696, 691), (366, 359, 681, 674), (348, 347, 693, 692), (347, 350, 690, 693), (360, 365, 675, 680), (346, 345, 695, 694), (355, 370, 670, 685), (365, 356, 684, 675), (344, 343, 697, 696), (687, 692, 685, 670), (686, 687, 670, 678), (691, 696, 684, 671), (690, 691, 671, 679), (694, 695, 672, 680), (699, 688, 683, 673), (698, 699, 673, 682), (681, 698, 682, 674), (697, 694, 680, 675), (696, 697, 675, 684), (693, 690, 679, 676), (692, 693, 676, 685), (689, 686, 678, 677), (688, 689, 677, 683), (624, 642, 735, 717), (626, 620, 713, 719), (67, 66, 706, 707), (49, 67, 707, 701), (642, 635, 728, 735), (636, 644, 737, 729), (620, 627, 720, 713), (627, 648, 739, 720), (644, 619, 711, 737), (637, 636, 729, 730), (621, 626, 719, 715), (648, 637, 730, 739), (635, 634, 727, 728), (634, 652, 741, 727), (48, 392, 709, 700), (619, 625, 718, 711), (393, 49, 701, 710), (652, 621, 715, 741), (65, 48, 700, 705), (623, 624, 717, 716), (62, 64, 704, 702), (392, 391, 708, 709), (625, 623, 716, 718), (64, 65, 705, 704), (391, 393, 710, 708), (66, 63, 703, 706), (741, 715, 714, 742), (718, 716, 722, 724), (719, 713, 712, 725), (737, 711, 721, 738), (739, 730, 734, 740), (735, 728, 732, 736), (716, 717, 723, 722), (717, 735, 736, 723), (730, 729, 733, 734), (729, 737, 738, 733), (722, 723, 749, 751), (712, 726, 743, 753), (713, 720, 726, 712), (720, 739, 740, 726), (714, 725, 752, 745), (731, 742, 744, 758), (726, 740, 746, 743), (742, 714, 745, 744), (728, 727, 731, 732), (727, 741, 742, 731), (740, 734, 747, 746), (733, 738, 754, 748), (734, 733, 748, 747), (723, 736, 756, 749), (711, 718, 724, 721), (721, 724, 750, 755), (724, 722, 751, 750), (725, 712, 753, 752), (738, 721, 755, 754), (736, 732, 757, 756), (715, 719, 725, 714), (732, 731, 758, 757), (743, 746, 759, 761), (752, 753, 760, 767), (756, 757, 768, 774), (746, 747, 764, 759), (753, 743, 761, 760), (748, 754, 762, 765), (758, 744, 763, 769), (754, 755, 770, 762), (750, 751, 772, 771), (744, 745, 766, 763), (747, 748, 765, 764), (745, 752, 767, 766), (757, 758, 769, 768), (755, 750, 771, 770), (751, 749, 773, 772), (749, 756, 774, 773), (805, 781, 776, 780), (807, 780, 776, 775), (789, 785, 784, 777), (788, 782, 783, 775), (813, 786, 778, 779), (763, 766, 786, 813), (771, 772, 782, 788), (767, 760, 785, 789), (762, 770, 781, 805), (759, 764, 798, 810), (774, 768, 796, 802), (802, 796, 792, 791, 821, 820, 804), (809, 815, 833, 832, 819, 818, 837, 836, 812, 822, 823, 793, 794, 824, 825, 799, 792, 830, 831, 808), (810, 798, 794, 793, 823, 822, 812), (782, 787, 803, 783), (787, 802, 804, 803), (772, 773, 787, 782), (773, 774, 802, 787), (764, 765, 797, 798), (765, 762, 805, 797), (792, 799, 825, 824, 794, 826, 827, 800, 801, 834, 835, 816, 817, 828, 829, 806, 804, 820, 821, 791), (817, 816, 835, 834, 801, 780, 807), (798, 797, 801, 800, 827, 826, 794), (797, 805, 780, 801), (785, 790, 811, 784), (790, 810, 812, 811), (777, 784, 811, 814), (814, 811, 812, 836, 837, 818, 819), (760, 761, 790, 785), (761, 759, 810, 790), (768, 769, 795, 796), (769, 763, 813, 795), (796, 795, 809, 808, 831, 830, 792), (795, 813, 779, 809), (804, 806, 829, 828, 817, 807, 803), (770, 771, 788, 781), (781, 788, 775, 776), (803, 807, 775, 783), (779, 814, 819, 832, 833, 815, 809), (778, 777, 814, 779), (766, 767, 789, 786), (786, 789, 777, 778)])
me_cube_002.use_remesh_preserve_volume = False
me_cube_002.use_remesh_preserve_attributes = False
me_cube_002.use_mirror_vertex_groups = False
me_cube_002.update()

# ---- objects
ob_cube = bpy.data.objects.new('Cube', me_cube_002)

# ---- transforms, parenting, visibility, modifiers, constraints
ob_cube.location = (0.0, 0.0, 0.2186)
ob_cube.lineart.crease_threshold = 0.0

# ---- collection membership
col_collection_1.objects.link(ob_cube)

# ---- scene / render settings (as saved in the file)
scene.frame_start = 1; scene.frame_end = 250; scene.frame_set(1)
scene.render.engine = 'BLENDER_EEVEE_NEXT'
scene.render.resolution_percentage = 50
scene.render.dither_intensity = 0.0
scene.cycles.use_denoising = False
scene.cycles.samples = 128
scene.cycles.sampling_pattern = 'TABULATED_SOBOL'
scene.cycles.light_sampling_threshold = 0.0
scene.cycles.use_adaptive_sampling = False
scene.cycles.use_light_tree = False
scene.cycles.blur_glossy = 0.0
scene.cycles.sample_clamp_indirect = 0.0
scene.view_settings.view_transform = 'Standard'
bpy.context.view_layer.update()

# ---- added for rendering (the .blend has no active camera and no usable light): camera, sun
cam_auto = bpy.data.cameras.new('AutoCamera')
cam_auto.lens = 50.0
cam_auto.sensor_width = 36.0
cam_auto.clip_end = 1000.0
ob_auto_camera = bpy.data.objects.new('AutoCamera', cam_auto)
scene.collection.objects.link(ob_auto_camera)
ob_auto_camera.location = (7.27225, -9.04228, 6.26089)
ob_auto_camera.rotation_euler = (1.09748, -7.21219e-08, 0.694738)
scene.camera = ob_auto_camera
light_auto_sun = bpy.data.lights.new('AutoSun', 'SUN')
light_auto_sun.energy = 3.0
light_auto_sun.angle = 0.0523599
ob_auto_sun = bpy.data.objects.new('AutoSun', light_auto_sun)
scene.collection.objects.link(ob_auto_sun)
ob_auto_sun.rotation_euler = (0.872665, 0.174533, 0.523599)
bpy.context.view_layer.update()
